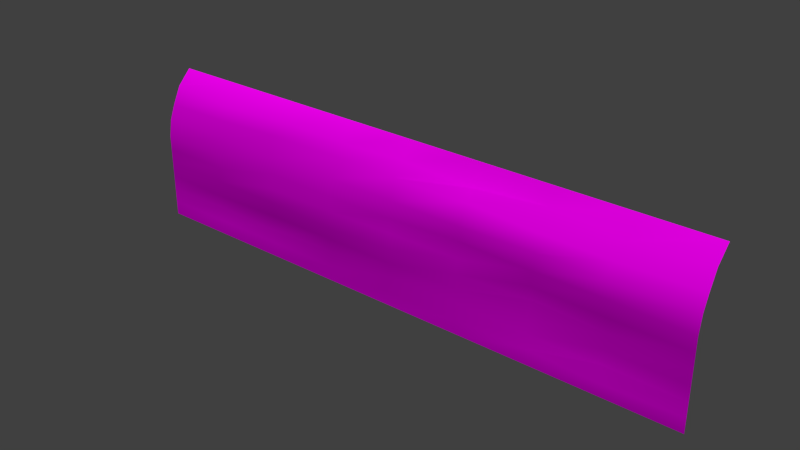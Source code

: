 # Source: architecture_divider_lower_earth_connector.blend  (saved by Blender 2.70.0; exported with 4.5.12 LTS)
import bpy
from mathutils import Matrix  # noqa: F401  (used for matrix-valued properties, if any)

bpy.ops.wm.read_factory_settings(use_empty=True)
scene = bpy.context.scene
scene.name = 'Scene'

# ---- collections
col_collection_1 = bpy.data.collections.new('Collection 1'); scene.collection.children.link(col_collection_1)

# ---- images (referenced by path relative to the original .blend; pixels are not part of the script)
import os
ASSET_DIR = os.environ.get("B2B_ASSET_DIR", "")  # directory of the original .blend (textures are referenced by path, not embedded)
HERE = os.path.dirname(os.path.abspath(__file__))  # packed textures are extracted next to this script under _unpacked/

def load_image(name, relpath, width, height, colorspace="sRGB"):
    """Load a texture the original file referenced (path relative to the .blend, or extracted next to this script)."""
    p = next((c for c in (os.path.join(HERE, relpath), os.path.join(ASSET_DIR, relpath)) if relpath and os.path.exists(c)), "")
    if p:
        img = bpy.data.images.load(p, check_existing=True)
        img.name = name
    else:  # same state as the original file: an image datablock whose file is absent (Cycles renders it pink)
        img = bpy.data.images.new(name, width, height)
        img.source = "FILE"
        img.filepath = "//" + (relpath or name)
    img.colorspace_settings.name = colorspace
    return img
img_divider_stone_1_normal_jpg = load_image('divider_stone_1_normal.jpg', 'Texturen/divider_stone_1_normal.jpg', 1024, 1024, 'sRGB')
img_divider_stone_1_diffuse_jpg = load_image('divider_stone_1_diffuse.jpg', 'Texturen/divider_stone_1_diffuse.jpg', 1024, 1024, 'sRGB')

# ---- materials (node trees are filled in below, after node groups)
mat_architecture_divider_lower_earth_connector_stone_1 = bpy.data.materials.new('architecture_divider_lower_earth_connector_stone_1')
mat_architecture_divider_lower_earth_connector_stone_1.alpha_threshold = 0.0
mat_architecture_divider_lower_earth_connector_stone_1.roughness = 0.5
mat_architecture_divider_lower_earth_connector_stone_1.line_color = (0.0, 0.0, 0.0, 1.0)

# ---- material node trees
mat_architecture_divider_lower_earth_connector_stone_1.use_nodes = True; mat_architecture_divider_lower_earth_connector_stone_1.node_tree.nodes.clear()
_N = mat_architecture_divider_lower_earth_connector_stone_1.node_tree.nodes; _L = mat_architecture_divider_lower_earth_connector_stone_1.node_tree.links
n0 = _N.new('ShaderNodeOutputMaterial'); n0.name = 'Material Output'; n0.location = (300, 300)
n1 = _N.new('ShaderNodeBsdfDiffuse'); n1.name = 'Diffuse BSDF'; n1.location = (10, 300)
n2 = _N.new('ShaderNodeTexImage'); n2.name = 'Image Texture.001'; n2.location = (-528, 118)
n2.width = 140
n2.image = img_divider_stone_1_normal_jpg
n3 = _N.new('ShaderNodeNormalMap'); n3.name = 'Normal Map.001'; n3.location = (-288, 147)
n4 = _N.new('ShaderNodeTexImage'); n4.name = 'Image Texture'; n4.location = (-561, 386)
n4.width = 140
n4.image = img_divider_stone_1_diffuse_jpg
n5 = _N.new('ShaderNodeTexCoord'); n5.name = 'Texture Coordinate'; n5.location = (-829, 297)
_L.new(n1.outputs[0], n0.inputs[0])
_L.new(n5.outputs[2], n4.inputs[0])
_L.new(n5.outputs[2], n2.inputs[0])
_L.new(n4.outputs[0], n1.inputs[0])
_L.new(n3.outputs[0], n1.inputs[2])
_L.new(n2.outputs[0], n3.inputs[1])
n0.is_active_output = True

# ---- world
world_world = bpy.data.worlds.new('World'); scene.world = world_world
world_world.color = (0.05088, 0.05088, 0.05088)
world_world.use_sun_shadow = False
world_world.sun_shadow_jitter_overblur = 0.0
world_world.cycles.sampling_method = 'MANUAL'
world_world.cycles.sample_map_resolution = 256

# ---- meshes
me_plane_002 = bpy.data.meshes.new('Plane.002')
me_plane_002.from_pydata([(-10.0, -1.547, 0.2078), (9.999, -1.547, 0.2078), (-10.0, 2.653, -0.8922), (9.999, 2.653, -0.8922), (-10.0, 0.4531, 0.2078), (-0.001345, -1.547, 0.2078), (9.999, 0.4531, 0.2078), (-0.001345, 2.653, -0.8922), (-0.001345, 0.4554, 0.1844), (-10.0, -0.5469, 0.2078), (4.946, -1.599, 0.1369), (9.999, 1.553, -0.09221), (-5.001, 2.653, -0.8922), (-10.0, 1.553, -0.09221), (-5.2, -1.668, 0.1146), (9.999, -0.5469, 0.2078), (4.999, 2.653, -0.8922), (-0.04389, 1.663, -0.1332), (-0.001345, -0.5469, 0.2502), (-5.001, 0.4554, 0.1161), (4.999, 0.4554, 0.1021), (4.956, 1.536, -0.1012), (-5.263, 1.652, -0.1284), (-5.001, -0.5469, 0.2537), (4.999, -0.5469, -0.01521), (-10.0, -1.047, 0.2078), (7.263, -1.644, 0.05347), (9.999, 2.153, -0.3922), (-7.501, 2.653, -0.8922), (-10.0, 2.153, -0.3922), (-7.611, -1.6, 0.1266), (9.999, -1.047, 0.2078), (7.499, 2.653, -0.8922), (-0.001345, 2.137, -0.4193), (-0.001345, -1.047, 0.2134), (-7.501, 0.4554, 0.2078), (2.499, 0.4554, -0.005467), (-10.0, -0.04687, 0.2078), (2.324, -1.469, 0.1691), (9.999, 1.053, 0.1078), (-2.501, 2.653, -0.8922), (-10.0, 1.053, 0.1078), (-2.376, -1.495, 0.2237), (9.999, -0.04687, 0.2078), (2.499, 2.653, -0.8922), (-0.001345, 1.01, 0.1136), (-0.001345, -0.04687, 0.1776), (-2.501, 0.4554, 0.183), (7.215, 0.5217, 0.2116), (4.999, 2.137, -0.5766), (5.117, 1.01, 0.05907), (2.601, 1.68, -0.1154), (7.358, 1.512, -0.07899), (-4.456, 2.137, -0.3317), (-5.001, 1.01, 0.1553), (-7.501, 1.592, -0.0553), (-2.172, 1.641, -0.2081), (-5.001, -0.04687, 0.2585), (-4.926, -1.039, 0.2222), (-7.572, -0.5617, 0.1982), (-2.172, -0.6317, 0.2704), (4.999, -0.04687, 0.08578), (4.999, -1.047, 0.1331), (2.499, -0.5469, 0.1684), (7.499, -0.5469, 0.1245), (7.499, 1.988, -0.4145), (-2.274, 2.089, -0.3542), (-2.304, -0.02177, 0.2741), (7.499, -0.04687, 0.1805), (2.499, 1.945, -0.5436), (2.499, 1.01, 0.1473), (7.25, 1.037, 0.2077), (-7.255, 2.1, -0.2004), (-7.501, 1.01, 0.03651), (-2.501, 1.01, 0.0973), (-7.501, -0.04687, 0.2022), (-7.752, -1.129, 0.1763), (-2.501, -1.047, 0.211), (2.499, -0.04687, 0.1183), (2.499, -1.047, 0.1331), (7.499, -1.047, 0.1473), (-10.0, -2.047, 0.2078), (9.999, -2.047, 0.2078), (-0.1994, -2.093, 0.1811), (4.999, -2.047, 0.2008), (-5.001, -2.047, 0.2078), (7.647, -2.09, 0.2355), (-7.501, -2.047, 0.2078), (2.499, -2.047, 0.2078), (-2.501, -2.047, 0.2078), (-10.0, -2.547, 0.2078), (9.999, -2.547, 0.2078), (-0.001345, -2.547, 0.2078), (4.999, -2.547, 0.2078), (-5.001, -2.547, 0.2078), (7.499, -2.547, 0.2078), (-7.501, -2.547, 0.2078), (2.499, -2.547, 0.2078), (-2.501, -2.547, 0.2078)], [], [(65, 27, 3, 32), (66, 33, 7, 40), (67, 46, 8, 47), (68, 43, 6, 48), (69, 49, 16, 44), (70, 50, 21, 51), (71, 39, 11, 52), (72, 53, 12, 28), (73, 54, 22, 55), (74, 45, 17, 56), (75, 57, 19, 35), (76, 58, 23, 59), (77, 34, 18, 60), (78, 61, 20, 36), (79, 62, 24, 63), (80, 31, 15, 64), (49, 65, 32, 16), (21, 52, 65, 49), (52, 11, 27, 65), (53, 66, 40, 12), (22, 56, 66, 53), (56, 17, 33, 66), (57, 67, 47, 19), (23, 60, 67, 57), (60, 18, 46, 67), (61, 68, 48, 20), (24, 64, 68, 61), (64, 15, 43, 68), (33, 69, 44, 7), (17, 51, 69, 33), (51, 21, 49, 69), (45, 70, 51, 17), (8, 36, 70, 45), (36, 20, 50, 70), (50, 71, 52, 21), (20, 48, 71, 50), (48, 6, 39, 71), (29, 72, 28, 2), (13, 55, 72, 29), (55, 22, 53, 72), (41, 73, 55, 13), (4, 35, 73, 41), (35, 19, 54, 73), (54, 74, 56, 22), (19, 47, 74, 54), (47, 8, 45, 74), (37, 75, 35, 4), (9, 59, 75, 37), (59, 23, 57, 75), (25, 76, 59, 9), (0, 30, 76, 25), (30, 14, 58, 76), (58, 77, 60, 23), (14, 42, 77, 58), (42, 5, 34, 77), (46, 78, 36, 8), (18, 63, 78, 46), (63, 24, 61, 78), (34, 79, 63, 18), (5, 38, 79, 34), (38, 10, 62, 79), (62, 80, 64, 24), (10, 26, 80, 62), (26, 1, 31, 80), (42, 14, 85, 89), (10, 38, 88, 84), (14, 30, 87, 85), (26, 10, 84, 86), (5, 42, 89, 83), (38, 5, 83, 88), (30, 0, 81, 87), (1, 26, 86, 82), (89, 85, 94, 98), (84, 88, 97, 93), (85, 87, 96, 94), (86, 84, 93, 95), (83, 89, 98, 92), (88, 83, 92, 97), (87, 81, 90, 96), (82, 86, 95, 91)])
me_plane_002.polygons.foreach_set('use_smooth', [True] * 80)
_uv = me_plane_002.uv_layers.new(name='UVMap')
_uv.uv.foreach_set('vector', [1.603, 0.9278, 1.833, 0.9379, 1.833, 1.003, 1.603, 1.003, 0.7064, 0.9313, 0.9154, 0.9389, 0.915, 1.003, 0.6857, 1.003, 0.7041, 0.7274, 0.916, 0.7256, 0.9161, 0.7719, 0.6858, 0.7719, 1.603, 0.7257, 1.831, 0.7252, 1.831, 0.771, 1.577, 0.7776, 1.144, 0.9339, 1.374, 0.9466, 1.374, 1.002, 1.144, 1.006, 1.145, 0.8233, 1.385, 0.825, 1.37, 0.8758, 1.154, 0.8883, 1.581, 0.8242, 1.831, 0.8272, 1.832, 0.8764, 1.59, 0.8747, 0.2507, 0.9254, 0.506, 0.9343, 0.4565, 1.005, 0.2276, 1.006, 0.2285, 0.8234, 0.4566, 0.8221, 0.4323, 0.8858, 0.2283, 0.8772, 0.6857, 0.8236, 0.9161, 0.8234, 0.9121, 0.8878, 0.7159, 0.8881, 0.2287, 0.7242, 0.4572, 0.724, 0.457, 0.7716, 0.2287, 0.7702, 0.2058, 0.625, 0.4641, 0.6334, 0.4572, 0.6784, 0.2223, 0.677, 0.6862, 0.6328, 0.9158, 0.6331, 0.9158, 0.6791, 0.7164, 0.6714, 1.145, 0.7243, 1.374, 0.7273, 1.374, 0.7736, 1.145, 0.7713, 1.145, 0.6326, 1.374, 0.633, 1.374, 0.6806, 1.145, 0.6784, 1.602, 0.6344, 1.831, 0.6337, 1.831, 0.6794, 1.602, 0.6799, 1.374, 0.9466, 1.603, 0.9278, 1.603, 1.003, 1.374, 1.002, 1.37, 0.8758, 1.59, 0.8747, 1.603, 0.9278, 1.374, 0.9466, 1.59, 0.8747, 1.832, 0.8764, 1.833, 0.9379, 1.603, 0.9278, 0.506, 0.9343, 0.7064, 0.9313, 0.6857, 1.003, 0.4565, 1.005, 0.4323, 0.8858, 0.7159, 0.8881, 0.7064, 0.9313, 0.506, 0.9343, 0.7159, 0.8881, 0.9121, 0.8878, 0.9154, 0.9389, 0.7064, 0.9313, 0.4572, 0.724, 0.7041, 0.7274, 0.6858, 0.7719, 0.457, 0.7716, 0.4572, 0.6784, 0.7164, 0.6714, 0.7041, 0.7274, 0.4572, 0.724, 0.7164, 0.6714, 0.9158, 0.6791, 0.916, 0.7256, 0.7041, 0.7274, 1.374, 0.7273, 1.603, 0.7257, 1.577, 0.7776, 1.374, 0.7736, 1.374, 0.6806, 1.602, 0.6799, 1.603, 0.7257, 1.374, 0.7273, 1.602, 0.6799, 1.831, 0.6794, 1.831, 0.7252, 1.603, 0.7257, 0.9154, 0.9389, 1.144, 0.9339, 1.144, 1.006, 0.915, 1.003, 0.9121, 0.8878, 1.154, 0.8883, 1.144, 0.9339, 0.9154, 0.9389, 1.154, 0.8883, 1.37, 0.8758, 1.374, 0.9466, 1.144, 0.9339, 0.9161, 0.8234, 1.145, 0.8233, 1.154, 0.8883, 0.9121, 0.8878, 0.9161, 0.7719, 1.145, 0.7713, 1.145, 0.8233, 0.9161, 0.8234, 1.145, 0.7713, 1.374, 0.7736, 1.385, 0.825, 1.145, 0.8233, 1.385, 0.825, 1.581, 0.8242, 1.59, 0.8747, 1.37, 0.8758, 1.374, 0.7736, 1.577, 0.7776, 1.581, 0.8242, 1.385, 0.825, 1.577, 0.7776, 1.831, 0.771, 1.831, 0.8272, 1.581, 0.8242, -0.0005886, 0.9364, 0.2507, 0.9254, 0.2276, 1.006, -0.001906, 1.001, -0.0004227, 0.8749, 0.2283, 0.8772, 0.2507, 0.9254, -0.0005886, 0.9364, 0.2283, 0.8772, 0.4323, 0.8858, 0.506, 0.9343, 0.2507, 0.9254, -0.0006285, 0.8256, 0.2285, 0.8234, 0.2283, 0.8772, -0.0004227, 0.8749, -0.0004787, 0.7699, 0.2287, 0.7702, 0.2285, 0.8234, -0.0006285, 0.8256, 0.2287, 0.7702, 0.457, 0.7716, 0.4566, 0.8221, 0.2285, 0.8234, 0.4566, 0.8221, 0.6857, 0.8236, 0.7159, 0.8881, 0.4323, 0.8858, 0.457, 0.7716, 0.6858, 0.7719, 0.6857, 0.8236, 0.4566, 0.8221, 0.6858, 0.7719, 0.9161, 0.7719, 0.9161, 0.8234, 0.6857, 0.8236, -0.0004526, 0.724, 0.2287, 0.7242, 0.2287, 0.7702, -0.0004787, 0.7699, -0.0004265, 0.6782, 0.2223, 0.677, 0.2287, 0.7242, -0.0004526, 0.724, 0.2223, 0.677, 0.4572, 0.6784, 0.4572, 0.724, 0.2287, 0.7242, -0.0004101, 0.6324, 0.2058, 0.625, 0.2223, 0.677, -0.0004265, 0.6782, -0.0003978, 0.5866, 0.2187, 0.5816, 0.2058, 0.625, -0.0004101, 0.6324, 0.2187, 0.5816, 0.439, 0.5752, 0.4641, 0.6334, 0.2058, 0.625, 0.4641, 0.6334, 0.6862, 0.6328, 0.7164, 0.6714, 0.4572, 0.6784, 0.439, 0.5752, 0.6978, 0.5917, 0.6862, 0.6328, 0.4641, 0.6334, 0.6978, 0.5917, 0.9158, 0.5872, 0.9158, 0.6331, 0.6862, 0.6328, 0.916, 0.7256, 1.145, 0.7243, 1.145, 0.7713, 0.9161, 0.7719, 0.9158, 0.6791, 1.145, 0.6784, 1.145, 0.7243, 0.916, 0.7256, 1.145, 0.6784, 1.374, 0.6806, 1.374, 0.7273, 1.145, 0.7243, 0.9158, 0.6331, 1.145, 0.6326, 1.145, 0.6784, 0.9158, 0.6791, 0.9158, 0.5872, 1.129, 0.5939, 1.145, 0.6326, 0.9158, 0.6331, 1.129, 0.5939, 1.37, 0.5823, 1.374, 0.633, 1.145, 0.6326, 1.374, 0.633, 1.602, 0.6344, 1.602, 0.6799, 1.374, 0.6806, 1.37, 0.5823, 1.581, 0.5796, 1.602, 0.6344, 1.374, 0.633, 1.581, 0.5796, 1.831, 0.5879, 1.831, 0.6337, 1.602, 0.6344, 0.6978, 0.5917, 0.439, 0.5752, 0.4573, 0.5397, 0.6865, 0.541, 1.37, 0.5823, 1.129, 0.5939, 1.145, 0.5408, 1.374, 0.5407, 0.439, 0.5752, 0.2187, 0.5816, 0.2287, 0.5399, 0.4573, 0.5397, 1.581, 0.5796, 1.37, 0.5823, 1.374, 0.5407, 1.616, 0.5361, 0.9158, 0.5872, 0.6978, 0.5917, 0.6865, 0.541, 0.8976, 0.5371, 1.129, 0.5939, 0.9158, 0.5872, 0.8976, 0.5371, 1.145, 0.5408, 0.2187, 0.5816, -0.0003978, 0.5866, -0.0004212, 0.5407, 0.2287, 0.5399, 1.831, 0.5879, 1.581, 0.5796, 1.616, 0.5361, 1.831, 0.5421, 0.6865, 0.541, 0.4573, 0.5397, 0.4574, 0.4939, 0.6866, 0.4952, 1.374, 0.5407, 1.145, 0.5408, 1.145, 0.4949, 1.374, 0.4949, 0.4573, 0.5397, 0.2287, 0.5399, 0.2286, 0.4941, 0.4574, 0.4939, 1.616, 0.5361, 1.374, 0.5407, 1.374, 0.4949, 1.603, 0.4943, 0.8976, 0.5371, 0.6865, 0.541, 0.6866, 0.4952, 0.9158, 0.4954, 1.145, 0.5408, 0.8976, 0.5371, 0.9158, 0.4954, 1.145, 0.4949, 0.2287, 0.5399, -0.0004212, 0.5407, -0.0005758, 0.4949, 0.2286, 0.4941, 1.831, 0.5421, 1.616, 0.5361, 1.603, 0.4943, 1.832, 0.4964])
me_plane_002.materials.append(mat_architecture_divider_lower_earth_connector_stone_1)
me_plane_002.use_remesh_preserve_volume = False
me_plane_002.use_remesh_preserve_attributes = False
me_plane_002.use_mirror_vertex_groups = False
me_plane_002.update()

# ---- objects
ob_plane = bpy.data.objects.new('Plane', me_plane_002)

# ---- transforms, parenting, visibility, modifiers, constraints
ob_plane.location = (-41.5, 0.2078, -0.4531)
ob_plane.rotation_euler = (1.571, 0.0, 0.0)
ob_plane.lineart.crease_threshold = 0.0

# ---- collection membership
col_collection_1.objects.link(ob_plane)

# ---- scene / render settings (as saved in the file)
scene.frame_start = 1; scene.frame_end = 250; scene.frame_set(1)
scene.render.engine = 'CYCLES'
scene.render.resolution_percentage = 50
scene.render.dither_intensity = 0.0
scene.cycles.use_denoising = False
scene.cycles.samples = 10
scene.cycles.sampling_pattern = 'TABULATED_SOBOL'
scene.cycles.light_sampling_threshold = 0.0
scene.cycles.use_adaptive_sampling = False
scene.cycles.use_light_tree = False
scene.cycles.blur_glossy = 0.0
scene.cycles.volume_bounces = 1
scene.cycles.pixel_filter_type = 'GAUSSIAN'
scene.cycles.sample_clamp_indirect = 0.0
scene.view_settings.view_transform = 'Standard'
bpy.context.view_layer.update()

# ---- added for rendering (the .blend has no active camera and no usable light): camera, sun
cam_auto = bpy.data.cameras.new('AutoCamera')
cam_auto.lens = 50.0
cam_auto.sensor_width = 36.0
cam_auto.clip_end = 1000.0
ob_auto_camera = bpy.data.objects.new('AutoCamera', cam_auto)
scene.collection.objects.link(ob_auto_camera)
ob_auto_camera.location = (-22.3499, -22.4633, 14.9201)
ob_auto_camera.rotation_euler = (1.09748, -7.21219e-08, 0.694738)
scene.camera = ob_auto_camera
light_auto_sun = bpy.data.lights.new('AutoSun', 'SUN')
light_auto_sun.energy = 3.0
light_auto_sun.angle = 0.0523599
ob_auto_sun = bpy.data.objects.new('AutoSun', light_auto_sun)
scene.collection.objects.link(ob_auto_sun)
ob_auto_sun.rotation_euler = (0.872665, 0.174533, 0.523599)
bpy.context.view_layer.update()
